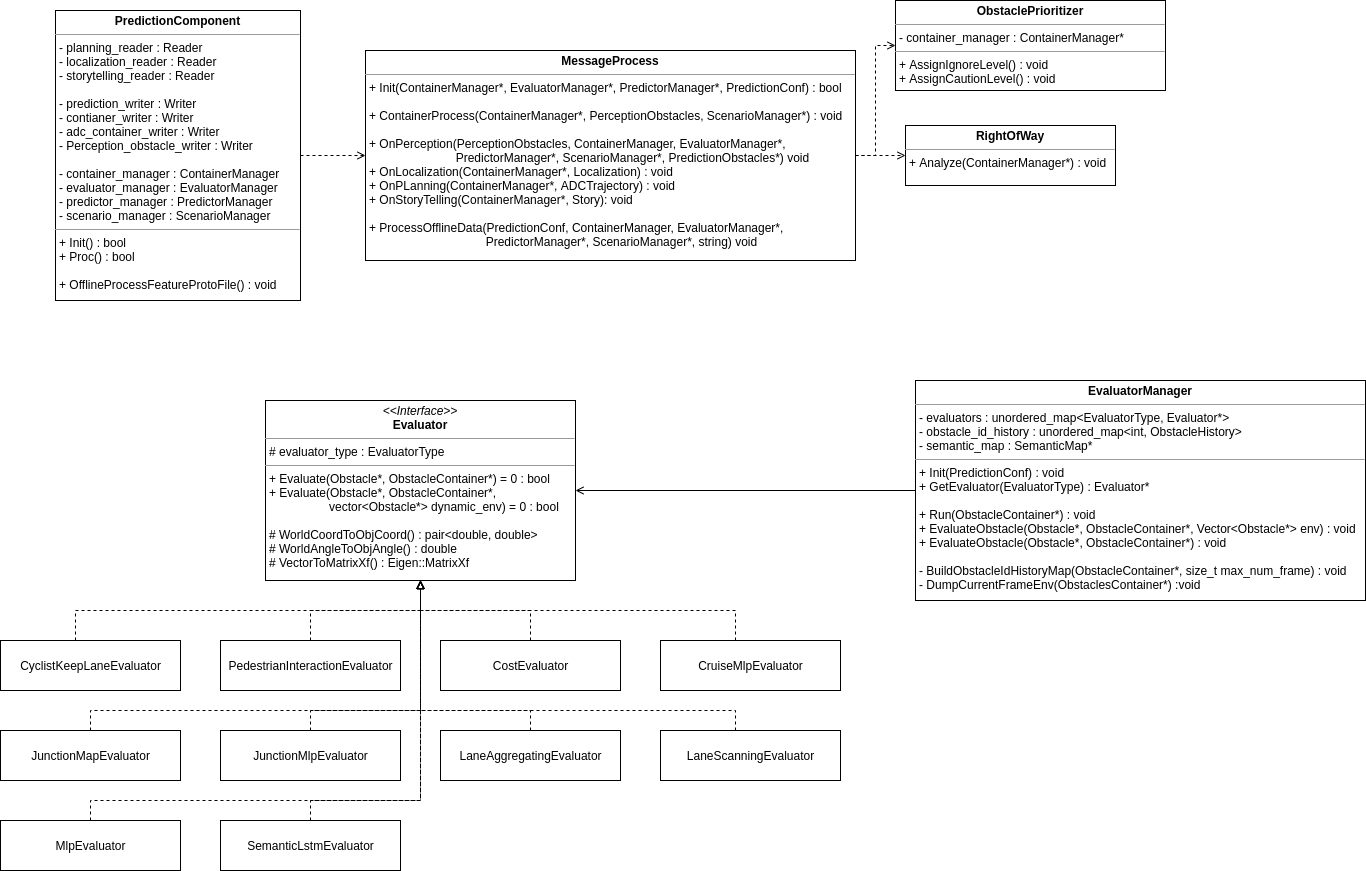

The diagram above was exported from draw.io. Its source (the exported page's mxGraphModel, read from the mxfile embedded in the PNG):
<mxGraphModel dx="1111" dy="714" grid="1" gridSize="10" guides="1" tooltips="1" connect="1" arrows="1" fold="1" page="1" pageScale="1" pageWidth="850" pageHeight="1100" math="0" shadow="0">
  <root>
    <mxCell id="0" />
    <mxCell id="1" parent="0" />
    <mxCell id="oCbnlDVUXxuq5iW3X4ap-9" style="edgeStyle=orthogonalEdgeStyle;rounded=0;orthogonalLoop=1;jettySize=auto;html=1;endArrow=open;endFill=0;dashed=1;" parent="1" source="oCbnlDVUXxuq5iW3X4ap-1" target="oCbnlDVUXxuq5iW3X4ap-2" edge="1">
      <mxGeometry relative="1" as="geometry" />
    </mxCell>
    <mxCell id="oCbnlDVUXxuq5iW3X4ap-1" value="&lt;p style=&quot;margin: 0px ; margin-top: 4px ; text-align: center&quot;&gt;&lt;b&gt;PredictionComponent&lt;/b&gt;&lt;/p&gt;&lt;hr size=&quot;1&quot;&gt;&lt;p style=&quot;margin: 0px ; margin-left: 4px&quot;&gt;- planning_reader : Reader&lt;/p&gt;&lt;p style=&quot;margin: 0px ; margin-left: 4px&quot;&gt;- localization_reader : Reader&lt;/p&gt;&lt;p style=&quot;margin: 0px ; margin-left: 4px&quot;&gt;- storytelling_reader : Reader&lt;/p&gt;&lt;p style=&quot;margin: 0px ; margin-left: 4px&quot;&gt;&lt;br&gt;&lt;/p&gt;&lt;p style=&quot;margin: 0px ; margin-left: 4px&quot;&gt;- prediction_writer : Writer&lt;/p&gt;&lt;p style=&quot;margin: 0px ; margin-left: 4px&quot;&gt;- contianer_writer : Writer&lt;/p&gt;&lt;p style=&quot;margin: 0px ; margin-left: 4px&quot;&gt;- adc_container_writer : Writer&lt;/p&gt;&lt;p style=&quot;margin: 0px ; margin-left: 4px&quot;&gt;- Perception_obstacle_writer : Writer&lt;/p&gt;&lt;p style=&quot;margin: 0px ; margin-left: 4px&quot;&gt;&lt;br&gt;&lt;/p&gt;&lt;p style=&quot;margin: 0px ; margin-left: 4px&quot;&gt;- container_manager : ContainerManager&lt;/p&gt;&lt;p style=&quot;margin: 0px ; margin-left: 4px&quot;&gt;- evaluator_manager : EvaluatorManager&lt;/p&gt;&lt;p style=&quot;margin: 0px ; margin-left: 4px&quot;&gt;- predictor_manager : PredictorManager&lt;/p&gt;&lt;p style=&quot;margin: 0px ; margin-left: 4px&quot;&gt;- scenario_manager : ScenarioManager&lt;/p&gt;&lt;hr size=&quot;1&quot;&gt;&lt;p style=&quot;margin: 0px ; margin-left: 4px&quot;&gt;+ Init() : bool&lt;/p&gt;&lt;p style=&quot;margin: 0px ; margin-left: 4px&quot;&gt;+ Proc() : bool&lt;/p&gt;&lt;p style=&quot;margin: 0px ; margin-left: 4px&quot;&gt;&lt;br&gt;&lt;/p&gt;&lt;p style=&quot;margin: 0px ; margin-left: 4px&quot;&gt;+ OfflineProcessFeatureProtoFile() : void&lt;/p&gt;" style="verticalAlign=top;align=left;overflow=fill;fontSize=12;fontFamily=Helvetica;html=1;" parent="1" vertex="1">
      <mxGeometry x="290" y="330" width="245" height="290" as="geometry" />
    </mxCell>
    <mxCell id="oCbnlDVUXxuq5iW3X4ap-12" style="edgeStyle=orthogonalEdgeStyle;rounded=0;orthogonalLoop=1;jettySize=auto;html=1;dashed=1;endArrow=open;endFill=0;" parent="1" source="oCbnlDVUXxuq5iW3X4ap-2" target="oCbnlDVUXxuq5iW3X4ap-10" edge="1">
      <mxGeometry relative="1" as="geometry" />
    </mxCell>
    <mxCell id="oCbnlDVUXxuq5iW3X4ap-13" style="edgeStyle=orthogonalEdgeStyle;rounded=0;orthogonalLoop=1;jettySize=auto;html=1;dashed=1;endArrow=open;endFill=0;" parent="1" source="oCbnlDVUXxuq5iW3X4ap-2" target="oCbnlDVUXxuq5iW3X4ap-11" edge="1">
      <mxGeometry relative="1" as="geometry" />
    </mxCell>
    <mxCell id="oCbnlDVUXxuq5iW3X4ap-2" value="&lt;p style=&quot;margin: 0px ; margin-top: 4px ; text-align: center&quot;&gt;&lt;b&gt;MessageProcess&lt;/b&gt;&lt;/p&gt;&lt;hr size=&quot;1&quot;&gt;&lt;p style=&quot;margin: 0px ; margin-left: 4px&quot;&gt;+ Init(ContainerManager*, EvaluatorManager*, PredictorManager*, PredictionConf) : bool&lt;/p&gt;&lt;p style=&quot;margin: 0px ; margin-left: 4px&quot;&gt;&lt;br&gt;&lt;/p&gt;&lt;p style=&quot;margin: 0px ; margin-left: 4px&quot;&gt;+ ContainerProcess(ContainerManager*, PerceptionObstacles, ScenarioManager*) : void&lt;/p&gt;&lt;p style=&quot;margin: 0px ; margin-left: 4px&quot;&gt;&lt;br&gt;&lt;/p&gt;&lt;p style=&quot;margin: 0px ; margin-left: 4px&quot;&gt;+ OnPerception(PerceptionObstacles, ContainerManager, EvaluatorManager*,&amp;nbsp;&lt;/p&gt;&lt;p style=&quot;margin: 0px ; margin-left: 4px&quot;&gt;&amp;nbsp; &amp;nbsp; &amp;nbsp; &amp;nbsp; &amp;nbsp; &amp;nbsp; &amp;nbsp; &amp;nbsp; &amp;nbsp; &amp;nbsp; &amp;nbsp; &amp;nbsp; &amp;nbsp; PredictorManager*, ScenarioManager*, PredictionObstacles*) void&lt;/p&gt;&lt;p style=&quot;margin: 0px ; margin-left: 4px&quot;&gt;+ OnLocalization(ContainerManager*, Localization) : void&lt;/p&gt;&lt;p style=&quot;margin: 0px ; margin-left: 4px&quot;&gt;+ OnPLanning(ContainerManager*, ADCTrajectory) : void&lt;/p&gt;&lt;p style=&quot;margin: 0px ; margin-left: 4px&quot;&gt;+ OnStoryTelling(ContainerManager*, Story): void&lt;/p&gt;&lt;p style=&quot;margin: 0px ; margin-left: 4px&quot;&gt;&lt;br&gt;&lt;/p&gt;&lt;p style=&quot;margin: 0px ; margin-left: 4px&quot;&gt;+ ProcessOfflineData(PredictionConf, ContainerManager, EvaluatorManager*,&lt;/p&gt;&lt;p style=&quot;margin: 0px ; margin-left: 4px&quot;&gt;&amp;nbsp; &amp;nbsp; &amp;nbsp; &amp;nbsp; &amp;nbsp; &amp;nbsp; &amp;nbsp; &amp;nbsp; &amp;nbsp; &amp;nbsp; &amp;nbsp; &amp;nbsp; &amp;nbsp; &amp;nbsp; &amp;nbsp; &amp;nbsp; &amp;nbsp; &amp;nbsp;PredictorManager*, ScenarioManager*, string) void&lt;/p&gt;" style="verticalAlign=top;align=left;overflow=fill;fontSize=12;fontFamily=Helvetica;html=1;" parent="1" vertex="1">
      <mxGeometry x="600" y="370" width="490" height="210" as="geometry" />
    </mxCell>
    <mxCell id="oCbnlDVUXxuq5iW3X4ap-10" value="&lt;p style=&quot;margin: 0px ; margin-top: 4px ; text-align: center&quot;&gt;&lt;b&gt;ObstaclePrioritizer&lt;/b&gt;&lt;/p&gt;&lt;hr size=&quot;1&quot;&gt;&lt;p style=&quot;margin: 0px ; margin-left: 4px&quot;&gt;- container_manager : ContainerManager*&lt;/p&gt;&lt;hr size=&quot;1&quot;&gt;&lt;p style=&quot;margin: 0px ; margin-left: 4px&quot;&gt;+ AssignIgnoreLevel() : void&lt;/p&gt;&lt;p style=&quot;margin: 0px ; margin-left: 4px&quot;&gt;+ AssignCautionLevel() : void&lt;/p&gt;&lt;p style=&quot;margin: 0px ; margin-left: 4px&quot;&gt;&lt;br&gt;&lt;/p&gt;" style="verticalAlign=top;align=left;overflow=fill;fontSize=12;fontFamily=Helvetica;html=1;" parent="1" vertex="1">
      <mxGeometry x="1130" y="320" width="270" height="90" as="geometry" />
    </mxCell>
    <mxCell id="oCbnlDVUXxuq5iW3X4ap-11" value="&lt;p style=&quot;margin: 0px ; margin-top: 4px ; text-align: center&quot;&gt;&lt;b&gt;RightOfWay&lt;/b&gt;&lt;/p&gt;&lt;hr size=&quot;1&quot;&gt;&lt;p style=&quot;margin: 0px ; margin-left: 4px&quot;&gt;+ Analyze(ContainerManager*) : void&lt;/p&gt;" style="verticalAlign=top;align=left;overflow=fill;fontSize=12;fontFamily=Helvetica;html=1;" parent="1" vertex="1">
      <mxGeometry x="1140" y="445" width="210" height="60" as="geometry" />
    </mxCell>
    <mxCell id="SujKLRM5sbHnFJ1kxSkT-1" value="&lt;p style=&quot;margin: 0px ; margin-top: 4px ; text-align: center&quot;&gt;&lt;i&gt;&amp;lt;&amp;lt;Interface&amp;gt;&amp;gt;&lt;/i&gt;&lt;br&gt;&lt;b&gt;Evaluator&lt;/b&gt;&lt;/p&gt;&lt;hr size=&quot;1&quot;&gt;&lt;p style=&quot;margin: 0px ; margin-left: 4px&quot;&gt;# evaluator_type : EvaluatorType&lt;/p&gt;&lt;hr size=&quot;1&quot;&gt;&lt;p style=&quot;margin: 0px ; margin-left: 4px&quot;&gt;+ Evaluate(Obstacle*, ObstacleContainer*) = 0 : bool&lt;/p&gt;&lt;p style=&quot;margin: 0px ; margin-left: 4px&quot;&gt;+ Evaluate(Obstacle*, ObstacleContainer*,&lt;/p&gt;&lt;p style=&quot;margin: 0px ; margin-left: 4px&quot;&gt;&amp;nbsp; &amp;nbsp; &amp;nbsp; &amp;nbsp; &amp;nbsp; &amp;nbsp; &amp;nbsp; &amp;nbsp; &amp;nbsp; vector&amp;lt;Obstacle*&amp;gt; dynamic_env) = 0 : bool&lt;br&gt;&lt;/p&gt;&lt;p style=&quot;margin: 0px ; margin-left: 4px&quot;&gt;&lt;br&gt;&lt;/p&gt;&lt;p style=&quot;margin: 0px ; margin-left: 4px&quot;&gt;# WorldCoordToObjCoord() : pair&amp;lt;double, double&amp;gt;&lt;/p&gt;&lt;p style=&quot;margin: 0px ; margin-left: 4px&quot;&gt;# WorldAngleToObjAngle() : double&lt;/p&gt;&lt;p style=&quot;margin: 0px ; margin-left: 4px&quot;&gt;# VectorToMatrixXf() : Eigen::MatrixXf&lt;/p&gt;" style="verticalAlign=top;align=left;overflow=fill;fontSize=12;fontFamily=Helvetica;html=1;" vertex="1" parent="1">
      <mxGeometry x="500" y="720" width="310" height="180" as="geometry" />
    </mxCell>
    <mxCell id="SujKLRM5sbHnFJ1kxSkT-15" style="edgeStyle=orthogonalEdgeStyle;rounded=0;orthogonalLoop=1;jettySize=auto;html=1;endArrow=block;endFill=0;dashed=1;" edge="1" parent="1" source="SujKLRM5sbHnFJ1kxSkT-3" target="SujKLRM5sbHnFJ1kxSkT-1">
      <mxGeometry relative="1" as="geometry">
        <Array as="points">
          <mxPoint x="310" y="930" />
          <mxPoint x="655" y="930" />
        </Array>
      </mxGeometry>
    </mxCell>
    <mxCell id="SujKLRM5sbHnFJ1kxSkT-3" value="CyclistKeepLaneEvaluator" style="html=1;" vertex="1" parent="1">
      <mxGeometry x="235" y="960" width="180" height="50" as="geometry" />
    </mxCell>
    <mxCell id="SujKLRM5sbHnFJ1kxSkT-16" style="edgeStyle=orthogonalEdgeStyle;rounded=0;orthogonalLoop=1;jettySize=auto;html=1;dashed=1;endArrow=block;endFill=0;" edge="1" parent="1" source="SujKLRM5sbHnFJ1kxSkT-4" target="SujKLRM5sbHnFJ1kxSkT-1">
      <mxGeometry relative="1" as="geometry" />
    </mxCell>
    <mxCell id="SujKLRM5sbHnFJ1kxSkT-4" value="PedestrianInteractionEvaluator" style="html=1;" vertex="1" parent="1">
      <mxGeometry x="455" y="960" width="180" height="50" as="geometry" />
    </mxCell>
    <mxCell id="SujKLRM5sbHnFJ1kxSkT-17" style="edgeStyle=orthogonalEdgeStyle;rounded=0;orthogonalLoop=1;jettySize=auto;html=1;dashed=1;endArrow=block;endFill=0;" edge="1" parent="1" source="SujKLRM5sbHnFJ1kxSkT-5" target="SujKLRM5sbHnFJ1kxSkT-1">
      <mxGeometry relative="1" as="geometry" />
    </mxCell>
    <mxCell id="SujKLRM5sbHnFJ1kxSkT-5" value="CostEvaluator" style="html=1;" vertex="1" parent="1">
      <mxGeometry x="675" y="960" width="180" height="50" as="geometry" />
    </mxCell>
    <mxCell id="SujKLRM5sbHnFJ1kxSkT-18" style="edgeStyle=orthogonalEdgeStyle;rounded=0;orthogonalLoop=1;jettySize=auto;html=1;dashed=1;endArrow=block;endFill=0;" edge="1" parent="1" source="SujKLRM5sbHnFJ1kxSkT-6" target="SujKLRM5sbHnFJ1kxSkT-1">
      <mxGeometry relative="1" as="geometry">
        <Array as="points">
          <mxPoint x="970" y="930" />
          <mxPoint x="655" y="930" />
        </Array>
      </mxGeometry>
    </mxCell>
    <mxCell id="SujKLRM5sbHnFJ1kxSkT-6" value="CruiseMlpEvaluator" style="html=1;" vertex="1" parent="1">
      <mxGeometry x="895" y="960" width="180" height="50" as="geometry" />
    </mxCell>
    <mxCell id="SujKLRM5sbHnFJ1kxSkT-19" style="edgeStyle=orthogonalEdgeStyle;rounded=0;orthogonalLoop=1;jettySize=auto;html=1;dashed=1;endArrow=block;endFill=0;" edge="1" parent="1" source="SujKLRM5sbHnFJ1kxSkT-7" target="SujKLRM5sbHnFJ1kxSkT-1">
      <mxGeometry relative="1" as="geometry">
        <Array as="points">
          <mxPoint x="325" y="1030" />
          <mxPoint x="655" y="1030" />
        </Array>
      </mxGeometry>
    </mxCell>
    <mxCell id="SujKLRM5sbHnFJ1kxSkT-7" value="JunctionMapEvaluator" style="html=1;" vertex="1" parent="1">
      <mxGeometry x="235" y="1050" width="180" height="50" as="geometry" />
    </mxCell>
    <mxCell id="SujKLRM5sbHnFJ1kxSkT-20" style="edgeStyle=orthogonalEdgeStyle;rounded=0;orthogonalLoop=1;jettySize=auto;html=1;dashed=1;endArrow=block;endFill=0;" edge="1" parent="1" source="SujKLRM5sbHnFJ1kxSkT-8" target="SujKLRM5sbHnFJ1kxSkT-1">
      <mxGeometry relative="1" as="geometry">
        <Array as="points">
          <mxPoint x="545" y="1030" />
          <mxPoint x="655" y="1030" />
        </Array>
      </mxGeometry>
    </mxCell>
    <mxCell id="SujKLRM5sbHnFJ1kxSkT-8" value="JunctionMlpEvaluator" style="html=1;" vertex="1" parent="1">
      <mxGeometry x="455" y="1050" width="180" height="50" as="geometry" />
    </mxCell>
    <mxCell id="SujKLRM5sbHnFJ1kxSkT-21" style="edgeStyle=orthogonalEdgeStyle;rounded=0;orthogonalLoop=1;jettySize=auto;html=1;dashed=1;endArrow=block;endFill=0;" edge="1" parent="1" source="SujKLRM5sbHnFJ1kxSkT-9" target="SujKLRM5sbHnFJ1kxSkT-1">
      <mxGeometry relative="1" as="geometry">
        <Array as="points">
          <mxPoint x="765" y="1030" />
          <mxPoint x="655" y="1030" />
        </Array>
      </mxGeometry>
    </mxCell>
    <mxCell id="SujKLRM5sbHnFJ1kxSkT-9" value="LaneAggregatingEvaluator" style="html=1;" vertex="1" parent="1">
      <mxGeometry x="675" y="1050" width="180" height="50" as="geometry" />
    </mxCell>
    <mxCell id="SujKLRM5sbHnFJ1kxSkT-22" style="edgeStyle=orthogonalEdgeStyle;rounded=0;orthogonalLoop=1;jettySize=auto;html=1;dashed=1;endArrow=block;endFill=0;" edge="1" parent="1" source="SujKLRM5sbHnFJ1kxSkT-10" target="SujKLRM5sbHnFJ1kxSkT-1">
      <mxGeometry relative="1" as="geometry">
        <Array as="points">
          <mxPoint x="970" y="1030" />
          <mxPoint x="655" y="1030" />
        </Array>
      </mxGeometry>
    </mxCell>
    <mxCell id="SujKLRM5sbHnFJ1kxSkT-10" value="LaneScanningEvaluator" style="html=1;" vertex="1" parent="1">
      <mxGeometry x="895" y="1050" width="180" height="50" as="geometry" />
    </mxCell>
    <mxCell id="SujKLRM5sbHnFJ1kxSkT-23" style="edgeStyle=orthogonalEdgeStyle;rounded=0;orthogonalLoop=1;jettySize=auto;html=1;dashed=1;endArrow=block;endFill=0;" edge="1" parent="1" source="SujKLRM5sbHnFJ1kxSkT-11" target="SujKLRM5sbHnFJ1kxSkT-1">
      <mxGeometry relative="1" as="geometry">
        <Array as="points">
          <mxPoint x="325" y="1120" />
          <mxPoint x="655" y="1120" />
        </Array>
      </mxGeometry>
    </mxCell>
    <mxCell id="SujKLRM5sbHnFJ1kxSkT-11" value="MlpEvaluator" style="html=1;" vertex="1" parent="1">
      <mxGeometry x="235" y="1140" width="180" height="50" as="geometry" />
    </mxCell>
    <mxCell id="SujKLRM5sbHnFJ1kxSkT-25" style="edgeStyle=orthogonalEdgeStyle;rounded=0;orthogonalLoop=1;jettySize=auto;html=1;dashed=1;endArrow=block;endFill=0;" edge="1" parent="1" source="SujKLRM5sbHnFJ1kxSkT-12" target="SujKLRM5sbHnFJ1kxSkT-1">
      <mxGeometry relative="1" as="geometry">
        <Array as="points">
          <mxPoint x="545" y="1120" />
          <mxPoint x="655" y="1120" />
        </Array>
      </mxGeometry>
    </mxCell>
    <mxCell id="SujKLRM5sbHnFJ1kxSkT-12" value="SemanticLstmEvaluator" style="html=1;" vertex="1" parent="1">
      <mxGeometry x="455" y="1140" width="180" height="50" as="geometry" />
    </mxCell>
    <mxCell id="SujKLRM5sbHnFJ1kxSkT-14" style="edgeStyle=orthogonalEdgeStyle;rounded=0;orthogonalLoop=1;jettySize=auto;html=1;endArrow=open;endFill=0;" edge="1" parent="1" source="SujKLRM5sbHnFJ1kxSkT-13" target="SujKLRM5sbHnFJ1kxSkT-1">
      <mxGeometry relative="1" as="geometry" />
    </mxCell>
    <mxCell id="SujKLRM5sbHnFJ1kxSkT-13" value="&lt;p style=&quot;margin: 0px ; margin-top: 4px ; text-align: center&quot;&gt;&lt;b&gt;EvaluatorManager&lt;/b&gt;&lt;/p&gt;&lt;hr size=&quot;1&quot;&gt;&lt;p style=&quot;margin: 0px ; margin-left: 4px&quot;&gt;- evaluators : unordered_map&amp;lt;EvaluatorType, Evaluator*&amp;gt;&lt;/p&gt;&lt;p style=&quot;margin: 0px ; margin-left: 4px&quot;&gt;- obstacle_id_history : unordered_map&amp;lt;int, ObstacleHistory&amp;gt;&lt;/p&gt;&lt;p style=&quot;margin: 0px ; margin-left: 4px&quot;&gt;- semantic_map : SemanticMap*&lt;/p&gt;&lt;hr size=&quot;1&quot;&gt;&lt;p style=&quot;margin: 0px ; margin-left: 4px&quot;&gt;+ Init(PredictionConf) : void&lt;/p&gt;&lt;p style=&quot;margin: 0px ; margin-left: 4px&quot;&gt;+ GetEvaluator(EvaluatorType) : Evaluator*&lt;/p&gt;&lt;p style=&quot;margin: 0px ; margin-left: 4px&quot;&gt;&lt;br&gt;&lt;/p&gt;&lt;p style=&quot;margin: 0px ; margin-left: 4px&quot;&gt;+ Run(ObstacleContainer*) : void&lt;/p&gt;&lt;p style=&quot;margin: 0px ; margin-left: 4px&quot;&gt;+ EvaluateObstacle(Obstacle*, ObstacleContainer*, Vector&amp;lt;Obstacle*&amp;gt; env) : void&lt;/p&gt;&lt;p style=&quot;margin: 0px ; margin-left: 4px&quot;&gt;+ EvaluateObstacle(Obstacle*, ObstacleContainer*) : void&lt;/p&gt;&lt;p style=&quot;margin: 0px ; margin-left: 4px&quot;&gt;&lt;br&gt;&lt;/p&gt;&lt;p style=&quot;margin: 0px ; margin-left: 4px&quot;&gt;- BuildObstacleIdHistoryMap(ObstacleContainer*, size_t max_num_frame) : void&lt;/p&gt;&lt;p style=&quot;margin: 0px ; margin-left: 4px&quot;&gt;- DumpCurrentFrameEnv(ObstaclesContainer*) :void&lt;/p&gt;" style="verticalAlign=top;align=left;overflow=fill;fontSize=12;fontFamily=Helvetica;html=1;" vertex="1" parent="1">
      <mxGeometry x="1150" y="700" width="450" height="220" as="geometry" />
    </mxCell>
  </root>
</mxGraphModel>